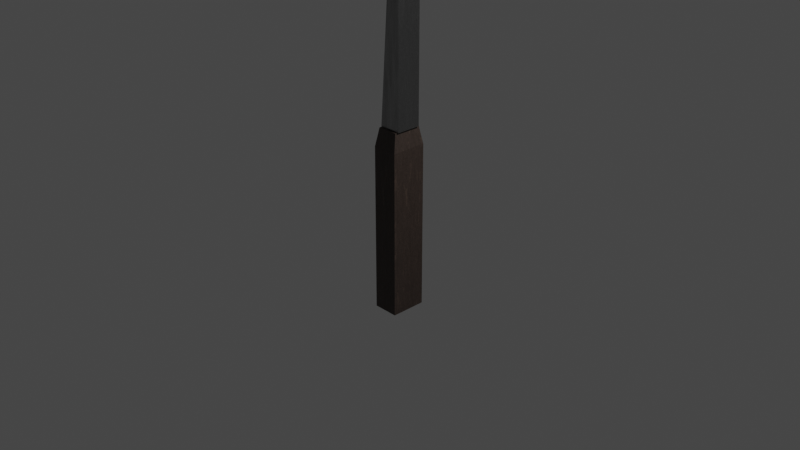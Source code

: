 # Source: untitled.blend  (saved by Blender 3.4.6; exported with 4.5.12 LTS)
import bpy
from mathutils import Matrix  # noqa: F401  (used for matrix-valued properties, if any)

bpy.ops.wm.read_factory_settings(use_empty=True)
scene = bpy.context.scene
scene.name = 'Scene'

# ---- collections
col_collection = bpy.data.collections.new('Collection'); scene.collection.children.link(col_collection)

# ---- images (referenced by path relative to the original .blend; pixels are not part of the script)
import os
ASSET_DIR = os.environ.get("B2B_ASSET_DIR", "")  # directory of the original .blend (textures are referenced by path, not embedded)
HERE = os.path.dirname(os.path.abspath(__file__))  # packed textures are extracted next to this script under _unpacked/

def load_image(name, relpath, width, height, colorspace="sRGB"):
    """Load a texture the original file referenced (path relative to the .blend, or extracted next to this script)."""
    p = next((c for c in (os.path.join(HERE, relpath), os.path.join(ASSET_DIR, relpath)) if relpath and os.path.exists(c)), "")
    if p:
        img = bpy.data.images.load(p, check_existing=True)
        img.name = name
    else:  # same state as the original file: an image datablock whose file is absent (Cycles renders it pink)
        img = bpy.data.images.new(name, width, height)
        img.source = "FILE"
        img.filepath = "//" + (relpath or name)
    img.colorspace_settings.name = colorspace
    return img
img_normal_worn_leather_002 = load_image('Normal-Worn Leather.002', '_unpacked/Normal-Worn_Leather.73609c0e.jpg', 2048, 2048, 'Non-Color')
img_displace_worn_leather_002 = load_image('Displace-Worn Leather.002', '_unpacked/Displace-Worn_Leather.031308c5.jpg', 2048, 2048, 'Non-Color')
img_specural_worn_leather_001 = load_image('Specural-Worn Leather.001', '_unpacked/Specural-Worn_Leather.f69a5480.jpg', 2048, 2048, 'Non-Color')
img_ao_worn_leather_001 = load_image('Ao-Worn Leather.001', '_unpacked/Ao-Worn_Leather.ab710bfd.jpg', 2048, 2048, 'Non-Color')
img_untitled = load_image('Untitled', '_unpacked/Diffuse-Worn_Leather_Dark_brown.3b8831f3.jpg', 2048, 2048, 'sRGB')
img_roughness_worn_leather_001 = load_image('Roughness-Worn Leather.001', '_unpacked/Roughness-Worn_Leather.d509ca8f.jpg', 2048, 2048, 'Non-Color')
img_metal01_height_tif = load_image('metal01_height.tif', '_unpacked/metal01_height.8e40a6b3.tif', 2048, 2048, 'Non-Color')
img_metal01_diffuse_jpg = load_image('metal01_diffuse.jpg', '_unpacked/metal01_diffuse.c3b2e7da.jpg', 2048, 2048, 'sRGB')
img_metal01_metallic_jpg = load_image('metal01_metallic.jpg', '_unpacked/metal01_metallic.fdfb237d.jpg', 2048, 2048, 'Non-Color')
img_metal01_specular_jpg = load_image('metal01_specular.jpg', '_unpacked/metal01_specular.3bbaa73e.jpg', 2048, 2048, 'Non-Color')
img_metal01_glossiness_jpg = load_image('metal01_glossiness.jpg', '_unpacked/metal01_glossiness.6525eae0.jpg', 2048, 2048, 'Non-Color')
img_metal01_normal_opengl_jpg = load_image('metal01_normal_opengl.jpg', '_unpacked/metal01_normal_opengl.d5752708.jpg', 2048, 2048, 'Non-Color')

# ---- materials (node trees are filled in below, after node groups)
mat_worn_leather__dark_brown_leather = bpy.data.materials.new('Worn Leather (Dark Brown Leather)')
mat_worn_leather__dark_brown_leather.use_transparent_shadow = False
mat_scratched_metal = bpy.data.materials.new('Scratched metal')
mat_scratched_metal.use_transparent_shadow = False

# ---- material node trees
mat_worn_leather__dark_brown_leather.use_nodes = True; mat_worn_leather__dark_brown_leather.node_tree.nodes.clear()
_N = mat_worn_leather__dark_brown_leather.node_tree.nodes; _L = mat_worn_leather__dark_brown_leather.node_tree.links
n0 = _N.new('ShaderNodeOutputMaterial'); n0.name = 'Material Output'; n0.location = (855, -80)
n1 = _N.new('ShaderNodeBsdfPrincipled'); n1.name = 'Principled BSDF'; n1.location = (522, 182)
n1.inputs[27].default_value = (0.0, 0.0, 0.0, 1.0)
n2 = _N.new('ShaderNodeDisplacement'); n2.name = 'Displacement'; n2.location = (511, -213)
n2.inputs[2].default_value = 0.0015
n3 = _N.new('ShaderNodeNormalMap'); n3.name = 'Normal Map'; n3.location = (186, 36)
n4 = _N.new('ShaderNodeTexImage'); n4.name = 'Image Texture'; n4.location = (32, -871)
n4.image = img_normal_worn_leather_002
n5 = _N.new('ShaderNodeMapping'); n5.name = 'Mapping'; n5.location = (210, -30)
n6 = _N.new('ShaderNodeTexCoord'); n6.name = 'Texture Coordinate'; n6.location = (30, -30)
n7 = _N.new('ShaderNodeTexImage'); n7.name = 'Image Texture.003'; n7.location = (32, -1433)
n7.image = img_displace_worn_leather_002
n7.interpolation = 'Cubic'
n8 = _N.new('ShaderNodeMix'); n8.name = 'Mix'; n8.location = (30, -30)
n8.data_type = 'RGBA'
n8.blend_type = 'OVERLAY'
n8.inputs[0].default_value = 0.55
n9 = _N.new('ShaderNodeTexImage'); n9.name = 'Image Texture.005'; n9.location = (30, -1152)
n9.width = 244
n9.image = img_specural_worn_leather_001
n9.interpolation = 'Cubic'
n10 = _N.new('ShaderNodeTexImage'); n10.name = 'Image Texture.006'; n10.location = (32, -309)
n10.image = img_ao_worn_leather_001
n11 = _N.new('ShaderNodeTexImage'); n11.name = 'Image Texture.004'; n11.location = (32, -30)
n11.image = img_untitled
n12 = _N.new('ShaderNodeTexImage'); n12.name = 'Image Texture.008'; n12.location = (32, -590)
n12.image = img_roughness_worn_leather_001
n13 = _N.new('NodeFrame'); n13.name = 'Frame'; n13.location = (-216, 693)
n13.label = 'Textures'
n13.width = 304
n14 = _N.new('NodeFrame'); n14.name = 'Frame.001'; n14.location = (-761, -8)
n14.label = 'Mapping'
n14.width = 380
n15 = _N.new('NodeFrame'); n15.name = 'Frame.002'; n15.location = (230, 407)
n15.label = 'Ao '
n15.width = 200
n4.parent = n13
n5.parent = n14
n6.parent = n14
n7.parent = n13
n8.parent = n15
n9.parent = n13
n10.parent = n13
n11.parent = n13
n12.parent = n13
_L.new(n2.outputs[0], n0.inputs[2])
_L.new(n3.outputs[0], n1.inputs[5])
_L.new(n6.outputs[2], n5.inputs[0])
_L.new(n5.outputs[0], n4.inputs[0])
_L.new(n4.outputs[0], n3.inputs[1])
_L.new(n7.outputs[0], n2.inputs[0])
_L.new(n5.outputs[0], n7.inputs[0])
_L.new(n8.outputs[2], n1.inputs[0])
_L.new(n10.outputs[0], n8.inputs[7])
_L.new(n1.outputs[0], n0.inputs[0])
_L.new(n5.outputs[0], n9.inputs[0])
_L.new(n5.outputs[0], n11.inputs[0])
_L.new(n5.outputs[0], n12.inputs[0])
_L.new(n12.outputs[0], n1.inputs[2])
_L.new(n5.outputs[0], n10.inputs[0])
_L.new(n11.outputs[0], n8.inputs[6])
n0.is_active_output = True
mat_scratched_metal.use_nodes = True; mat_scratched_metal.node_tree.nodes.clear()
_N = mat_scratched_metal.node_tree.nodes; _L = mat_scratched_metal.node_tree.links
n0 = _N.new('ShaderNodeBsdfPrincipled'); n0.name = 'Principled BSDF'; n0.location = (10, 300)
n0.inputs[27].default_value = (0.0, 0.0, 0.0, 1.0)
n1 = _N.new('ShaderNodeOutputMaterial'); n1.name = 'Material Output'; n1.location = (300, 300)
n2 = _N.new('ShaderNodeTexImage'); n2.name = 'Image Texture'; n2.location = (88, -1150)
n2.label = 'Displacement'
n2.image = img_metal01_height_tif
n3 = _N.new('ShaderNodeDisplacement'); n3.name = 'Displacement'; n3.location = (110, -400)
n3.inputs[2].default_value = 0.003
n4 = _N.new('ShaderNodeTexImage'); n4.name = 'Image Texture.001'; n4.location = (88, -30)
n4.label = 'Base Color'
n4.image = img_metal01_diffuse_jpg
n5 = _N.new('ShaderNodeTexImage'); n5.name = 'Image Texture.002'; n5.location = (88, -310)
n5.label = 'Metallic'
n5.image = img_metal01_metallic_jpg
n6 = _N.new('ShaderNodeTexImage'); n6.name = 'Image Texture.003'; n6.location = (88, -590)
n6.label = 'Specular IOR Level'
n6.image = img_metal01_specular_jpg
n7 = _N.new('ShaderNodeTexImage'); n7.name = 'Image Texture.004'; n7.location = (88, -870)
n7.label = 'Roughness'
n7.image = img_metal01_glossiness_jpg
n8 = _N.new('ShaderNodeInvert'); n8.name = 'Invert Color'; n8.location = (-240, -340)
n9 = _N.new('ShaderNodeTexImage'); n9.name = 'Image Texture.005'; n9.location = (88, -1430)
n9.label = 'Normal'
n9.image = img_metal01_normal_opengl_jpg
n10 = _N.new('ShaderNodeNormalMap'); n10.name = 'Normal Map'; n10.location = (-240, -900)
n11 = _N.new('ShaderNodeMapping'); n11.name = 'Mapping'; n11.location = (230, -30)
n12 = _N.new('NodeReroute'); n12.name = 'Reroute'; n12.location = (38, -821)
n12.width = 16
n12.socket_idname = 'NodeSocketVector'
n13 = _N.new('ShaderNodeTexCoord'); n13.name = 'Texture Coordinate'; n13.location = (30, -30)
n14 = _N.new('NodeFrame'); n14.name = 'Frame'; n14.location = (-1270, 330)
n14.label = 'Mapping'
n14.width = 400
n15 = _N.new('NodeFrame'); n15.name = 'Frame.001'; n15.location = (-628, 530)
n15.label = 'Textures'
n15.width = 358
n2.parent = n15
n4.parent = n15
n5.parent = n15
n6.parent = n15
n7.parent = n15
n9.parent = n15
n11.parent = n14
n12.parent = n15
n13.parent = n14
_L.new(n0.outputs[0], n1.inputs[0])
_L.new(n2.outputs[0], n3.inputs[0])
_L.new(n3.outputs[0], n1.inputs[2])
_L.new(n4.outputs[0], n0.inputs[0])
_L.new(n5.outputs[0], n0.inputs[1])
_L.new(n7.outputs[0], n8.inputs[1])
_L.new(n8.outputs[0], n0.inputs[2])
_L.new(n9.outputs[0], n10.inputs[1])
_L.new(n10.outputs[0], n0.inputs[5])
_L.new(n12.outputs[0], n4.inputs[0])
_L.new(n12.outputs[0], n5.inputs[0])
_L.new(n12.outputs[0], n6.inputs[0])
_L.new(n12.outputs[0], n7.inputs[0])
_L.new(n12.outputs[0], n2.inputs[0])
_L.new(n12.outputs[0], n9.inputs[0])
_L.new(n11.outputs[0], n12.inputs[0])
_L.new(n13.outputs[2], n11.inputs[0])
n1.is_active_output = True

# ---- world
world_world = bpy.data.worlds.new('World'); scene.world = world_world
world_world.use_nodes = True; world_world.node_tree.nodes.clear()
_N = world_world.node_tree.nodes; _L = world_world.node_tree.links
n0 = _N.new('ShaderNodeOutputWorld'); n0.name = 'World Output'; n0.location = (300, 300)
n1 = _N.new('ShaderNodeBackground'); n1.name = 'Background'; n1.location = (10, 300)
n1.inputs[0].default_value = (0.05088, 0.05088, 0.05088, 1.0)
_L.new(n1.outputs[0], n0.inputs[0])
n0.is_active_output = True
world_world.color = (0.05088, 0.05088, 0.05088)
world_world.use_sun_shadow = False
world_world.sun_shadow_jitter_overblur = 0.0

# ---- cameras
cam_camera = bpy.data.cameras.new('Camera')
cam_camera.clip_end = 100.0
cam_camera.ortho_scale = 7.314

# ---- lights
light_light = bpy.data.lights.new('Light', 'POINT')
light_light.transmission_factor = 0.0
light_light.energy = 1000.0
light_light.shadow_soft_size = 0.1
light_light.shadow_maximum_resolution = 0.006
light_light.use_absolute_resolution = True

# ---- meshes
me_cube = bpy.data.meshes.new('Cube')
me_cube.from_pydata([(1.0, 1.0, -1.0), (1.0, -1.0, -1.0), (-1.0, 1.0, -1.0), (-1.0, -1.0, -1.0), (0.804, 0.804, 1.0), (1.0, 1.0, 0.804), (0.804, -0.804, 1.0), (1.0, -1.0, 0.804), (-0.804, 0.804, 1.0), (-1.0, 1.0, 0.804), (-0.804, -0.804, 1.0), (-1.0, -1.0, 0.804)], [], [(1, 7, 11, 3), (3, 11, 9, 2), (2, 0, 1, 3), (4, 8, 10, 6), (0, 5, 7, 1), (6, 10, 11, 7), (4, 6, 7, 5), (10, 8, 9, 11), (8, 4, 5, 9), (2, 9, 5, 0)])
_uv = me_cube.uv_layers.new(name='UVMap')
_uv.uv.foreach_set('vector', [0.375, 0.75, 0.6005, 0.75, 0.6005, 1.0, 0.375, 1.0, 0.375, 0.0, 0.6005, 0.0, 0.6005, 0.25, 0.375, 0.25, 0.125, 0.5, 0.375, 0.5, 0.375, 0.75, 0.125, 0.75, 0.6495, 0.5245, 0.8505, 0.5245, 0.8505, 0.7255, 0.6495, 0.7255, 0.375, 0.5, 0.6005, 0.5, 0.6005, 0.75, 0.375, 0.75, 0.6495, 0.7255, 0.8505, 0.7255, 0.875, 0.75, 0.625, 0.75, 0.6495, 0.5245, 0.6495, 0.7255, 0.6005, 0.75, 0.6005, 0.5, 0.8505, 0.7255, 0.8505, 0.5245, 0.875, 0.5, 0.875, 0.75, 0.8505, 0.5245, 0.6495, 0.5245, 0.625, 0.5, 0.875, 0.5, 0.375, 0.25, 0.6005, 0.25, 0.6005, 0.5, 0.375, 0.5])
_uv = me_cube.uv_layers.new(name='automap')
_uv.uv.foreach_set('vector', [0.9447, -0.08765, 0.9447, 0.7145, 0.05535, 0.7145, 0.05535, -0.08765, 0.05535, -0.08765, 0.05535, 0.7145, 0.9447, 0.7145, 0.9447, -0.08765, 0.05535, 0.9447, 0.9447, 0.9447, 0.9447, 0.05535, 0.05535, 0.05535, 0.8575, 0.8575, 0.1425, 0.8575, 0.1425, 0.1425, 0.8575, 0.1425, 0.9447, -0.08765, 0.9447, 0.7145, 0.05535, 0.7145, 0.05535, -0.08765, 0.8575, 0.1425, 0.1425, 0.1425, 0.05535, 0.05535, 0.9447, 0.05535, 0.8575, 0.8575, 0.8575, 0.1425, 0.9447, 0.05535, 0.9447, 0.9447, 0.1425, 0.1425, 0.1425, 0.8575, 0.05535, 0.9447, 0.05535, 0.05535, 0.1425, 0.8575, 0.8575, 0.8575, 0.9447, 0.9447, 0.05535, 0.9447, 0.05535, -0.08765, 0.05535, 0.7145, 0.9447, 0.7145, 0.9447, -0.08765])
_uv.active_render = True
me_cube.materials.append(mat_worn_leather__dark_brown_leather)
me_cube.use_mirror_vertex_groups = False
me_cube.auto_texspace = False
me_cube.update()
me_cube_001 = bpy.data.meshes.new('Cube.001')
me_cube_001.from_pydata([(-1.0, -1.0, -1.0), (0.02991, -1.0, 0.5633), (-1.0, 1.0, -1.0), (0.02991, 1.0, 0.5633), (1.0, -1.0, -1.0), (1.0, -1.0, 1.0), (1.0, 1.0, -1.0), (1.0, 1.0, 1.0)], [], [(0, 1, 3, 2), (2, 3, 7, 6), (6, 7, 5, 4), (4, 5, 1, 0), (2, 6, 4, 0), (7, 3, 1, 5)])
_uv = me_cube_001.uv_layers.new(name='UVMap')
_uv.uv.foreach_set('vector', [0.375, 0.0, 0.625, 0.0, 0.625, 0.25, 0.375, 0.25, 0.375, 0.25, 0.625, 0.25, 0.625, 0.5, 0.375, 0.5, 0.375, 0.5, 0.625, 0.5, 0.625, 0.75, 0.375, 0.75, 0.375, 0.75, 0.625, 0.75, 0.625, 1.0, 0.375, 1.0, 0.125, 0.5, 0.375, 0.5, 0.375, 0.75, 0.125, 0.75, 0.625, 0.5, 0.875, 0.5, 0.875, 0.75, 0.625, 0.75])
_uv = me_cube_001.uv_layers.new(name='automap')
_uv.uv.foreach_set('vector', [0.02326, 0.0753, 0.02326, 0.8206, 0.9767, 0.8206, 0.9767, 0.0753, -0.09949, 0.0753, 0.3915, 0.8206, 0.854, 1.029, 0.854, 0.0753, 0.9767, 0.0753, 0.9767, 1.029, 0.02326, 1.029, 0.02326, 0.0753, 0.854, 0.0753, 0.854, 1.029, 0.3915, 0.8206, -0.09949, 0.0753, -0.09949, 0.9767, 0.854, 0.9767, 0.854, 0.02326, -0.09949, 0.02326, 0.854, 0.9767, 0.3915, 0.9767, 0.3915, 0.02326, 0.854, 0.02326])
_uv.active_render = True
me_cube_001.materials.append(mat_scratched_metal)
me_cube_001.auto_texspace = False
me_cube_001.update()

# ---- objects
ob_cube = bpy.data.objects.new('Cube', me_cube)
ob_light = bpy.data.objects.new('Light', light_light)
ob_camera = bpy.data.objects.new('Camera', cam_camera)
ob_cube_001 = bpy.data.objects.new('Cube.001', me_cube_001)

# ---- transforms, parenting, visibility, modifiers, constraints
ob_cube.location = (0.0, 0.0, 0.0)
ob_cube.scale = (0.1393, 0.1946, 1.0)
ob_cube.lock_rotations_4d = False
ob_cube.empty_display_type = 'ARROWS'
ob_cube.lineart.crease_threshold = 0.0
ob_light.location = (4.076, 1.005, 5.904)
ob_light.rotation_euler = (0.6503, 0.05522, 1.866)
ob_light.lock_rotations_4d = False
ob_light.empty_display_type = 'ARROWS'
ob_light.color = (0.0, 0.0, 0.0, 0.0)
ob_light.lineart.crease_threshold = 0.0
ob_camera.location = (7.359, -6.926, 4.958)
ob_camera.rotation_euler = (1.109, 0.0, 0.8149)
ob_camera.lock_rotations_4d = False
ob_camera.empty_display_type = 'ARROWS'
ob_camera.color = (0.0, 0.0, 0.0, 0.0)
ob_camera.display_type = 'WIRE'
ob_camera.lineart.crease_threshold = 0.0
ob_cube_001.location = (0.01234, 0.0, 2.178)
ob_cube_001.scale = (0.1213, 0.1349, 1.174)

# ---- collection membership
col_collection.objects.link(ob_cube)
col_collection.objects.link(ob_light)
col_collection.objects.link(ob_camera)
col_collection.objects.link(ob_cube_001)

# ---- scene / render settings (as saved in the file)
scene.camera = ob_camera
scene.frame_start = 1; scene.frame_end = 250; scene.frame_set(1)
scene.render.engine = 'BLENDER_EEVEE_NEXT'
scene.cycles.sampling_pattern = 'TABULATED_SOBOL'
scene.cycles.use_light_tree = False
scene.view_settings.view_transform = 'Filmic'
bpy.context.view_layer.update()
